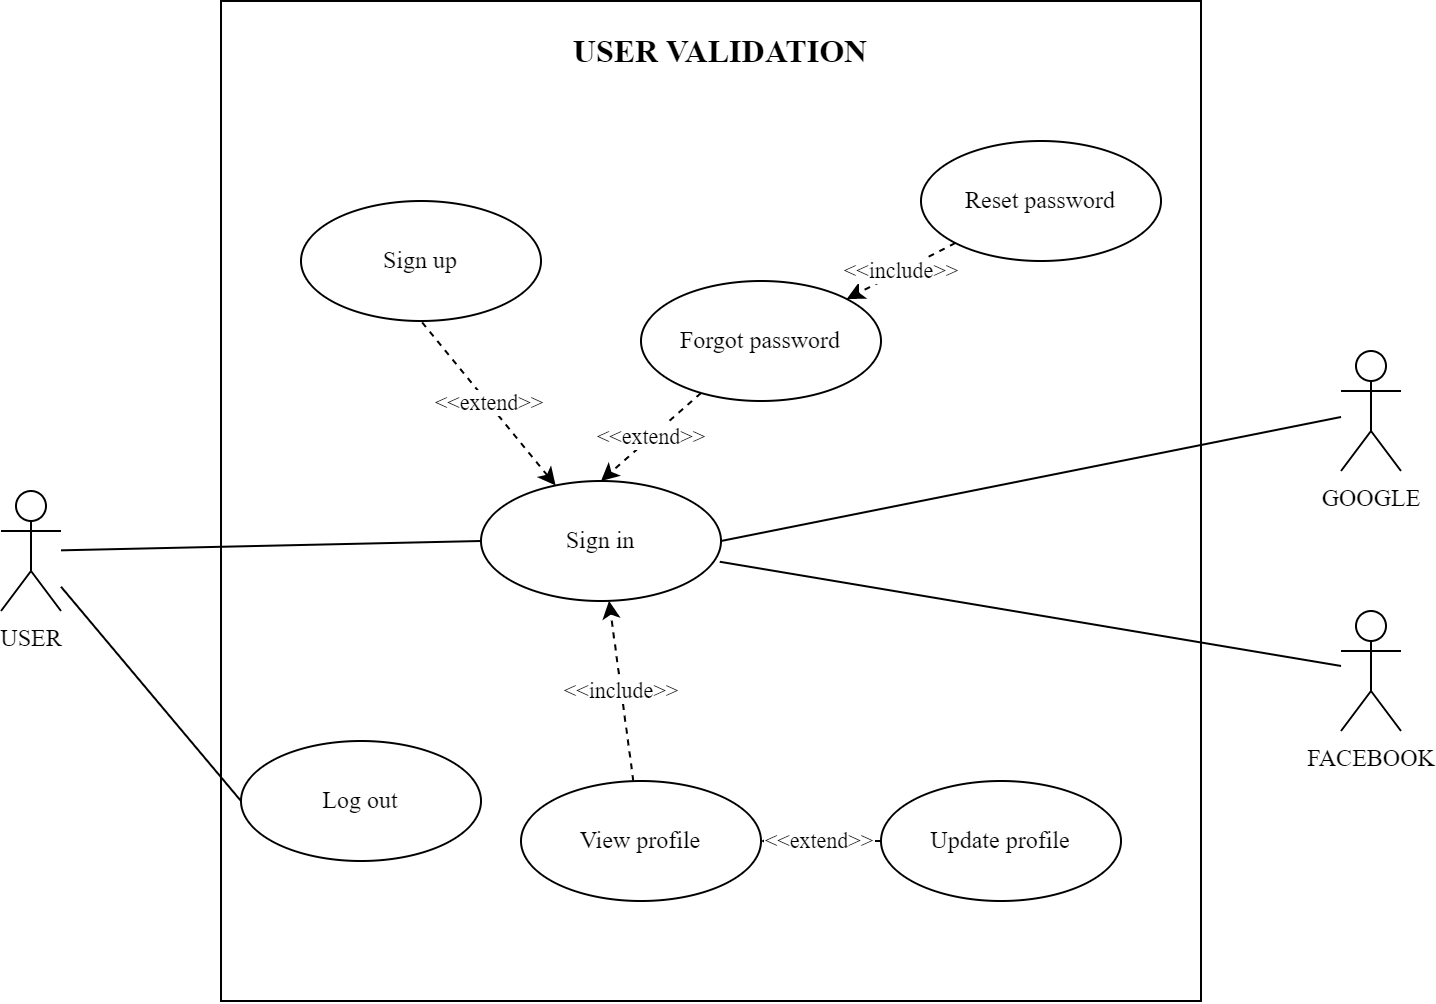

The diagram above was exported from draw.io. Its source (the exported page's mxGraphModel, read from the mxfile embedded in the PNG):
<mxGraphModel dx="1279" dy="726" grid="1" gridSize="10" guides="1" tooltips="1" connect="1" arrows="1" fold="1" page="1" pageScale="1" pageWidth="1100" pageHeight="850" math="0" shadow="0">
  <root>
    <mxCell id="0" />
    <mxCell id="1" parent="0" />
    <mxCell id="fAh88Cg3liyP6c8qfTVk-5" value="" style="rounded=0;whiteSpace=wrap;html=1;fontFamily=Times New Roman;fillColor=none;" vertex="1" parent="1">
      <mxGeometry x="130" y="180" width="490" height="500" as="geometry" />
    </mxCell>
    <mxCell id="qU6DsFJtJHYfE9YSjS98-1" value="&amp;lt;&amp;lt;extend&amp;gt;&amp;gt;" style="rounded=0;orthogonalLoop=1;jettySize=auto;html=1;entryX=0.5;entryY=1;entryDx=0;entryDy=0;dashed=1;endArrow=none;endFill=0;startArrow=classic;startFill=1;fontFamily=Times New Roman;" edge="1" parent="1" source="qU6DsFJtJHYfE9YSjS98-2" target="qU6DsFJtJHYfE9YSjS98-3">
      <mxGeometry relative="1" as="geometry" />
    </mxCell>
    <mxCell id="qU6DsFJtJHYfE9YSjS98-2" value="Sign in" style="ellipse;whiteSpace=wrap;html=1;fontFamily=Times New Roman;" vertex="1" parent="1">
      <mxGeometry x="260" y="420" width="120" height="60" as="geometry" />
    </mxCell>
    <mxCell id="qU6DsFJtJHYfE9YSjS98-3" value="Sign up" style="ellipse;whiteSpace=wrap;html=1;fontFamily=Times New Roman;" vertex="1" parent="1">
      <mxGeometry x="170" y="280" width="120" height="60" as="geometry" />
    </mxCell>
    <mxCell id="qU6DsFJtJHYfE9YSjS98-4" style="edgeStyle=none;rounded=0;orthogonalLoop=1;jettySize=auto;html=1;entryX=0;entryY=0.5;entryDx=0;entryDy=0;startArrow=none;startFill=0;endArrow=none;endFill=0;fontFamily=Times New Roman;" edge="1" parent="1" source="qU6DsFJtJHYfE9YSjS98-8" target="qU6DsFJtJHYfE9YSjS98-2">
      <mxGeometry relative="1" as="geometry" />
    </mxCell>
    <mxCell id="q2hfpbkluSS12fznWuQu-3" style="edgeStyle=none;rounded=0;orthogonalLoop=1;jettySize=auto;html=1;entryX=0;entryY=0.5;entryDx=0;entryDy=0;fontFamily=Times New Roman;endArrow=none;endFill=0;" edge="1" parent="1" source="qU6DsFJtJHYfE9YSjS98-8" target="q2hfpbkluSS12fznWuQu-1">
      <mxGeometry relative="1" as="geometry">
        <mxPoint x="50" y="450" as="sourcePoint" />
      </mxGeometry>
    </mxCell>
    <mxCell id="qU6DsFJtJHYfE9YSjS98-8" value="USER" style="shape=umlActor;verticalLabelPosition=bottom;verticalAlign=top;html=1;outlineConnect=0;fontFamily=Times New Roman;" vertex="1" parent="1">
      <mxGeometry x="20" y="425" width="30" height="60" as="geometry" />
    </mxCell>
    <mxCell id="qU6DsFJtJHYfE9YSjS98-9" value="&amp;lt;&amp;lt;extend&amp;gt;&amp;gt;" style="edgeStyle=none;rounded=0;orthogonalLoop=1;jettySize=auto;html=1;entryX=0.5;entryY=0;entryDx=0;entryDy=0;dashed=1;startArrow=none;startFill=0;endArrow=classic;endFill=1;fontFamily=Times New Roman;" edge="1" parent="1" source="qU6DsFJtJHYfE9YSjS98-10" target="qU6DsFJtJHYfE9YSjS98-2">
      <mxGeometry relative="1" as="geometry" />
    </mxCell>
    <mxCell id="qU6DsFJtJHYfE9YSjS98-10" value="Forgot password" style="ellipse;whiteSpace=wrap;html=1;fontFamily=Times New Roman;" vertex="1" parent="1">
      <mxGeometry x="340" y="320" width="120" height="60" as="geometry" />
    </mxCell>
    <mxCell id="qU6DsFJtJHYfE9YSjS98-17" value="&amp;lt;&amp;lt;include&amp;gt;&amp;gt;" style="edgeStyle=none;rounded=0;orthogonalLoop=1;jettySize=auto;html=1;dashed=1;startArrow=none;startFill=0;endArrow=classic;endFill=1;fontFamily=Times New Roman;" edge="1" parent="1" source="qU6DsFJtJHYfE9YSjS98-18" target="qU6DsFJtJHYfE9YSjS98-2">
      <mxGeometry relative="1" as="geometry" />
    </mxCell>
    <mxCell id="qU6DsFJtJHYfE9YSjS98-18" value="View profile" style="ellipse;whiteSpace=wrap;html=1;fontFamily=Times New Roman;" vertex="1" parent="1">
      <mxGeometry x="280" y="570" width="120" height="60" as="geometry" />
    </mxCell>
    <mxCell id="qU6DsFJtJHYfE9YSjS98-24" value="&amp;lt;&amp;lt;extend&amp;gt;&amp;gt;" style="rounded=0;orthogonalLoop=1;jettySize=auto;html=1;entryX=1;entryY=0.5;entryDx=0;entryDy=0;dashed=1;fontFamily=Times New Roman;" edge="1" parent="1" source="qU6DsFJtJHYfE9YSjS98-25" target="qU6DsFJtJHYfE9YSjS98-18">
      <mxGeometry relative="1" as="geometry" />
    </mxCell>
    <mxCell id="qU6DsFJtJHYfE9YSjS98-25" value="Update profile" style="ellipse;whiteSpace=wrap;html=1;fontFamily=Times New Roman;" vertex="1" parent="1">
      <mxGeometry x="460" y="570" width="120" height="60" as="geometry" />
    </mxCell>
    <mxCell id="qU6DsFJtJHYfE9YSjS98-27" value="Reset password" style="ellipse;whiteSpace=wrap;html=1;fontFamily=Times New Roman;" vertex="1" parent="1">
      <mxGeometry x="480" y="250" width="120" height="60" as="geometry" />
    </mxCell>
    <mxCell id="qU6DsFJtJHYfE9YSjS98-29" value="&amp;lt;&amp;lt;include&amp;gt;&amp;gt;" style="edgeStyle=none;rounded=0;orthogonalLoop=1;jettySize=auto;html=1;entryX=1;entryY=0;entryDx=0;entryDy=0;dashed=1;startArrow=none;startFill=0;endArrow=classic;endFill=1;exitX=0;exitY=1;exitDx=0;exitDy=0;fontFamily=Times New Roman;" edge="1" parent="1" source="qU6DsFJtJHYfE9YSjS98-27" target="qU6DsFJtJHYfE9YSjS98-10">
      <mxGeometry relative="1" as="geometry">
        <mxPoint x="542.6518712220673" y="442.93569378706957" as="sourcePoint" />
        <mxPoint x="465.44000000000005" y="415.4200000000001" as="targetPoint" />
      </mxGeometry>
    </mxCell>
    <mxCell id="q2hfpbkluSS12fznWuQu-1" value="Log out" style="ellipse;whiteSpace=wrap;html=1;fontFamily=Times New Roman;" vertex="1" parent="1">
      <mxGeometry x="140" y="550" width="120" height="60" as="geometry" />
    </mxCell>
    <mxCell id="fAh88Cg3liyP6c8qfTVk-4" style="edgeStyle=none;rounded=0;orthogonalLoop=1;jettySize=auto;html=1;entryX=1;entryY=0.5;entryDx=0;entryDy=0;fontFamily=Times New Roman;endArrow=none;endFill=0;" edge="1" parent="1" source="fAh88Cg3liyP6c8qfTVk-1" target="qU6DsFJtJHYfE9YSjS98-2">
      <mxGeometry relative="1" as="geometry" />
    </mxCell>
    <mxCell id="fAh88Cg3liyP6c8qfTVk-1" value="GOOGLE" style="shape=umlActor;verticalLabelPosition=bottom;verticalAlign=top;html=1;outlineConnect=0;fontFamily=Times New Roman;" vertex="1" parent="1">
      <mxGeometry x="690" y="355" width="30" height="60" as="geometry" />
    </mxCell>
    <mxCell id="fAh88Cg3liyP6c8qfTVk-3" style="edgeStyle=none;rounded=0;orthogonalLoop=1;jettySize=auto;html=1;entryX=0.995;entryY=0.673;entryDx=0;entryDy=0;entryPerimeter=0;fontFamily=Times New Roman;endArrow=none;endFill=0;" edge="1" parent="1" source="fAh88Cg3liyP6c8qfTVk-2" target="qU6DsFJtJHYfE9YSjS98-2">
      <mxGeometry relative="1" as="geometry" />
    </mxCell>
    <mxCell id="fAh88Cg3liyP6c8qfTVk-2" value="FACEBOOK" style="shape=umlActor;verticalLabelPosition=bottom;verticalAlign=top;html=1;outlineConnect=0;fontFamily=Times New Roman;" vertex="1" parent="1">
      <mxGeometry x="690" y="485" width="30" height="60" as="geometry" />
    </mxCell>
    <mxCell id="fAh88Cg3liyP6c8qfTVk-6" value="USER VALIDATION" style="text;html=1;strokeColor=none;fillColor=none;align=center;verticalAlign=middle;whiteSpace=wrap;rounded=0;fontFamily=Times New Roman;fontSize=16;fontStyle=1" vertex="1" parent="1">
      <mxGeometry x="300" y="190" width="160" height="30" as="geometry" />
    </mxCell>
  </root>
</mxGraphModel>